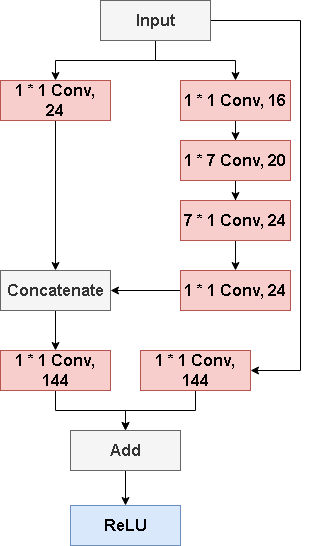

The diagram above was exported from draw.io. Its source (the exported page's mxGraphModel, read from the mxfile embedded in the PNG):
<mxGraphModel dx="1301" dy="753" grid="1" gridSize="10" guides="1" tooltips="1" connect="1" arrows="1" fold="1" page="1" pageScale="1" pageWidth="827" pageHeight="1169" math="0" shadow="0">
  <root>
    <mxCell id="0" />
    <mxCell id="1" parent="0" />
    <mxCell id="4BHdDq89bDIP0e9hir1x-12" style="edgeStyle=orthogonalEdgeStyle;rounded=0;orthogonalLoop=1;jettySize=auto;html=1;exitX=0.5;exitY=1;exitDx=0;exitDy=0;entryX=0.5;entryY=0;entryDx=0;entryDy=0;" edge="1" parent="1" source="4BHdDq89bDIP0e9hir1x-2" target="4BHdDq89bDIP0e9hir1x-3">
      <mxGeometry relative="1" as="geometry" />
    </mxCell>
    <mxCell id="4BHdDq89bDIP0e9hir1x-13" style="edgeStyle=orthogonalEdgeStyle;rounded=0;orthogonalLoop=1;jettySize=auto;html=1;exitX=0.5;exitY=1;exitDx=0;exitDy=0;entryX=0.5;entryY=0;entryDx=0;entryDy=0;" edge="1" parent="1" source="4BHdDq89bDIP0e9hir1x-2" target="4BHdDq89bDIP0e9hir1x-4">
      <mxGeometry relative="1" as="geometry" />
    </mxCell>
    <mxCell id="4BHdDq89bDIP0e9hir1x-22" style="edgeStyle=orthogonalEdgeStyle;rounded=0;orthogonalLoop=1;jettySize=auto;html=1;exitX=1;exitY=0.5;exitDx=0;exitDy=0;entryX=1;entryY=0.5;entryDx=0;entryDy=0;" edge="1" parent="1" source="4BHdDq89bDIP0e9hir1x-2" target="4BHdDq89bDIP0e9hir1x-21">
      <mxGeometry relative="1" as="geometry">
        <Array as="points">
          <mxPoint x="-200" y="60" />
          <mxPoint x="-200" y="410" />
        </Array>
      </mxGeometry>
    </mxCell>
    <mxCell id="4BHdDq89bDIP0e9hir1x-2" value="&lt;b&gt;&lt;font style=&quot;font-size: 16px;&quot;&gt;Input&lt;/font&gt;&lt;/b&gt;" style="rounded=0;whiteSpace=wrap;html=1;fillColor=#f5f5f5;fontColor=#333333;strokeColor=#666666;" vertex="1" parent="1">
      <mxGeometry x="-400" y="40" width="110" height="40" as="geometry" />
    </mxCell>
    <mxCell id="4BHdDq89bDIP0e9hir1x-15" style="edgeStyle=orthogonalEdgeStyle;rounded=0;orthogonalLoop=1;jettySize=auto;html=1;exitX=0.5;exitY=1;exitDx=0;exitDy=0;entryX=0.5;entryY=0;entryDx=0;entryDy=0;" edge="1" parent="1" source="4BHdDq89bDIP0e9hir1x-3" target="4BHdDq89bDIP0e9hir1x-14">
      <mxGeometry relative="1" as="geometry" />
    </mxCell>
    <mxCell id="4BHdDq89bDIP0e9hir1x-3" value="&lt;b&gt;&lt;font style=&quot;font-size: 16px;&quot;&gt;1 * 1 Conv,&lt;/font&gt;&lt;/b&gt;&lt;div&gt;&lt;span style=&quot;font-size: 16px;&quot;&gt;&lt;b&gt;24&lt;/b&gt;&lt;/span&gt;&lt;/div&gt;" style="rounded=0;whiteSpace=wrap;html=1;fillColor=#f8cecc;strokeColor=#b85450;" vertex="1" parent="1">
      <mxGeometry x="-500" y="120" width="110" height="40" as="geometry" />
    </mxCell>
    <mxCell id="4BHdDq89bDIP0e9hir1x-7" value="" style="edgeStyle=orthogonalEdgeStyle;rounded=0;orthogonalLoop=1;jettySize=auto;html=1;" edge="1" parent="1" source="4BHdDq89bDIP0e9hir1x-4" target="4BHdDq89bDIP0e9hir1x-6">
      <mxGeometry relative="1" as="geometry" />
    </mxCell>
    <mxCell id="4BHdDq89bDIP0e9hir1x-4" value="&lt;span style=&quot;font-size: 16px;&quot;&gt;&lt;b&gt;1 * 1 Conv, 16&lt;/b&gt;&lt;/span&gt;" style="rounded=0;whiteSpace=wrap;html=1;fillColor=#f8cecc;strokeColor=#b85450;" vertex="1" parent="1">
      <mxGeometry x="-320" y="120" width="110" height="40" as="geometry" />
    </mxCell>
    <mxCell id="4BHdDq89bDIP0e9hir1x-9" value="" style="edgeStyle=orthogonalEdgeStyle;rounded=0;orthogonalLoop=1;jettySize=auto;html=1;" edge="1" parent="1" source="4BHdDq89bDIP0e9hir1x-6" target="4BHdDq89bDIP0e9hir1x-8">
      <mxGeometry relative="1" as="geometry" />
    </mxCell>
    <mxCell id="4BHdDq89bDIP0e9hir1x-6" value="&lt;span style=&quot;font-size: 16px;&quot;&gt;&lt;b&gt;1 * 7 Conv, 20&lt;/b&gt;&lt;/span&gt;" style="rounded=0;whiteSpace=wrap;html=1;fillColor=#f8cecc;strokeColor=#b85450;" vertex="1" parent="1">
      <mxGeometry x="-320" y="180" width="110" height="40" as="geometry" />
    </mxCell>
    <mxCell id="4BHdDq89bDIP0e9hir1x-11" value="" style="edgeStyle=orthogonalEdgeStyle;rounded=0;orthogonalLoop=1;jettySize=auto;html=1;" edge="1" parent="1" source="4BHdDq89bDIP0e9hir1x-8" target="4BHdDq89bDIP0e9hir1x-10">
      <mxGeometry relative="1" as="geometry" />
    </mxCell>
    <mxCell id="4BHdDq89bDIP0e9hir1x-8" value="&lt;span style=&quot;font-size: 16px;&quot;&gt;&lt;b&gt;7 * 1 Conv, 24&lt;/b&gt;&lt;/span&gt;" style="rounded=0;whiteSpace=wrap;html=1;fillColor=#f8cecc;strokeColor=#b85450;" vertex="1" parent="1">
      <mxGeometry x="-320" y="240" width="110" height="40" as="geometry" />
    </mxCell>
    <mxCell id="4BHdDq89bDIP0e9hir1x-16" style="edgeStyle=orthogonalEdgeStyle;rounded=0;orthogonalLoop=1;jettySize=auto;html=1;exitX=0;exitY=0.5;exitDx=0;exitDy=0;entryX=1;entryY=0.5;entryDx=0;entryDy=0;" edge="1" parent="1" source="4BHdDq89bDIP0e9hir1x-10" target="4BHdDq89bDIP0e9hir1x-14">
      <mxGeometry relative="1" as="geometry" />
    </mxCell>
    <mxCell id="4BHdDq89bDIP0e9hir1x-10" value="&lt;span style=&quot;font-size: 16px;&quot;&gt;&lt;b&gt;1 * 1 Conv, 24&lt;/b&gt;&lt;/span&gt;" style="rounded=0;whiteSpace=wrap;html=1;fillColor=#f8cecc;strokeColor=#b85450;" vertex="1" parent="1">
      <mxGeometry x="-320" y="310" width="110" height="40" as="geometry" />
    </mxCell>
    <mxCell id="4BHdDq89bDIP0e9hir1x-19" value="" style="edgeStyle=orthogonalEdgeStyle;rounded=0;orthogonalLoop=1;jettySize=auto;html=1;" edge="1" parent="1" source="4BHdDq89bDIP0e9hir1x-14" target="4BHdDq89bDIP0e9hir1x-18">
      <mxGeometry relative="1" as="geometry" />
    </mxCell>
    <mxCell id="4BHdDq89bDIP0e9hir1x-14" value="&lt;b&gt;&lt;font style=&quot;font-size: 16px;&quot;&gt;Concatenate&lt;/font&gt;&lt;/b&gt;" style="rounded=0;whiteSpace=wrap;html=1;fillColor=#f5f5f5;fontColor=#333333;strokeColor=#666666;" vertex="1" parent="1">
      <mxGeometry x="-500" y="310" width="110" height="40" as="geometry" />
    </mxCell>
    <mxCell id="4BHdDq89bDIP0e9hir1x-24" style="edgeStyle=orthogonalEdgeStyle;rounded=0;orthogonalLoop=1;jettySize=auto;html=1;exitX=0.5;exitY=1;exitDx=0;exitDy=0;entryX=0.5;entryY=0;entryDx=0;entryDy=0;" edge="1" parent="1" source="4BHdDq89bDIP0e9hir1x-18" target="4BHdDq89bDIP0e9hir1x-23">
      <mxGeometry relative="1" as="geometry" />
    </mxCell>
    <mxCell id="4BHdDq89bDIP0e9hir1x-18" value="&lt;span style=&quot;font-size: 16px;&quot;&gt;&lt;b&gt;1 * 1 Conv, 144&lt;/b&gt;&lt;/span&gt;" style="rounded=0;whiteSpace=wrap;html=1;fillColor=#f8cecc;strokeColor=#b85450;" vertex="1" parent="1">
      <mxGeometry x="-500" y="390" width="110" height="40" as="geometry" />
    </mxCell>
    <mxCell id="4BHdDq89bDIP0e9hir1x-25" style="edgeStyle=orthogonalEdgeStyle;rounded=0;orthogonalLoop=1;jettySize=auto;html=1;exitX=0.5;exitY=1;exitDx=0;exitDy=0;entryX=0.5;entryY=0;entryDx=0;entryDy=0;" edge="1" parent="1" source="4BHdDq89bDIP0e9hir1x-21" target="4BHdDq89bDIP0e9hir1x-23">
      <mxGeometry relative="1" as="geometry">
        <mxPoint x="-300" y="460" as="targetPoint" />
      </mxGeometry>
    </mxCell>
    <mxCell id="4BHdDq89bDIP0e9hir1x-21" value="&lt;span style=&quot;font-size: 16px;&quot;&gt;&lt;b&gt;1 * 1 Conv, 144&lt;/b&gt;&lt;/span&gt;" style="rounded=0;whiteSpace=wrap;html=1;fillColor=#f8cecc;strokeColor=#b85450;" vertex="1" parent="1">
      <mxGeometry x="-360" y="390" width="110" height="40" as="geometry" />
    </mxCell>
    <mxCell id="4BHdDq89bDIP0e9hir1x-27" value="" style="edgeStyle=orthogonalEdgeStyle;rounded=0;orthogonalLoop=1;jettySize=auto;html=1;" edge="1" parent="1" source="4BHdDq89bDIP0e9hir1x-23" target="4BHdDq89bDIP0e9hir1x-26">
      <mxGeometry relative="1" as="geometry" />
    </mxCell>
    <mxCell id="4BHdDq89bDIP0e9hir1x-23" value="&lt;b&gt;&lt;font style=&quot;font-size: 16px;&quot;&gt;Add&lt;/font&gt;&lt;/b&gt;" style="rounded=0;whiteSpace=wrap;html=1;fillColor=#f5f5f5;fontColor=#333333;strokeColor=#666666;" vertex="1" parent="1">
      <mxGeometry x="-430" y="470" width="110" height="40" as="geometry" />
    </mxCell>
    <mxCell id="4BHdDq89bDIP0e9hir1x-26" value="&lt;b&gt;&lt;font style=&quot;font-size: 16px;&quot;&gt;ReLU&lt;/font&gt;&lt;/b&gt;" style="rounded=0;whiteSpace=wrap;html=1;fillColor=#dae8fc;strokeColor=#6c8ebf;" vertex="1" parent="1">
      <mxGeometry x="-430" y="545" width="110" height="40" as="geometry" />
    </mxCell>
  </root>
</mxGraphModel>